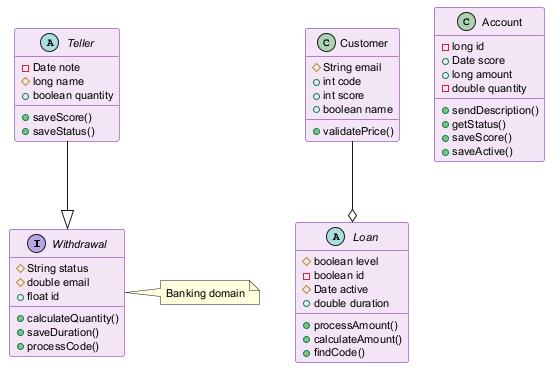

The diagram above was rendered by PlantUML. Its source (embedded in the PNG):
@startuml
skinparam backgroundColor #FFFFFF
skinparam classBackgroundColor #F3E5F5
skinparam classBorderColor #6A1B9A
skinparam defaultFontSize 11
interface Withdrawal {
  #String status
  #double email
  +float id
  +calculateQuantity()
  +saveDuration()
  +processCode()
}
abstract class Teller {
  -Date note
  #long name
  +boolean quantity
  +saveScore()
  +saveStatus()
}
abstract class Loan {
  #boolean level
  -boolean id
  #Date active
  +double duration
  +processAmount()
  +calculateAmount()
  +findCode()
}
class Customer {
  #String email
  +int code
  +int score
  +boolean name
  +validatePrice()
}
class Account {
  -long id
  +Date score
  +long amount
  -double quantity
  +sendDescription()
  +getStatus()
  +saveScore()
  +saveActive()
}
Customer --o Loan
Teller --|> Withdrawal
note right of Withdrawal : Banking domain
@enduml